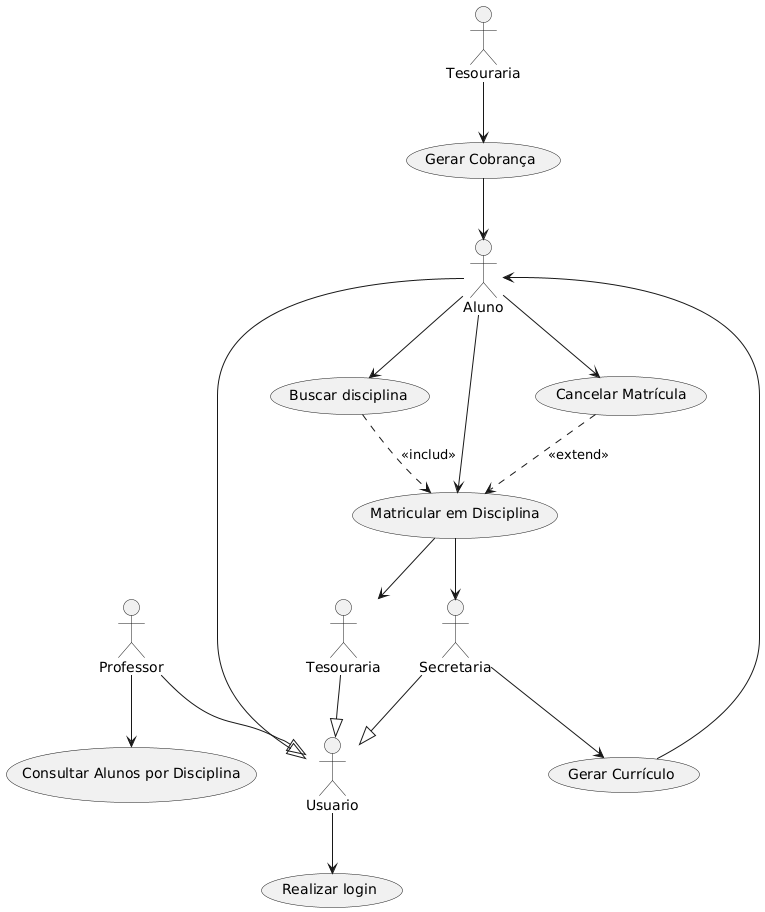

The diagram above was rendered by PlantUML. Its source (embedded in the PNG):
@startuml
' Define os atores
actor Aluno
actor Professor
actor Secretaria
actor SistemaCobranças as "Tesouraria"
actor Usuario

Aluno--|> Usuario
Professor--|> Usuario
Secretaria--|> Usuario
Tesouraria--|> Usuario

' Define os casos de uso
usecase "Gerar Currículo" as UC1
usecase "Consultar Alunos por Disciplina" as UC2
usecase "Matricular em Disciplina" as UC3
usecase "Cancelar Matrícula" as UC4
usecase "Gerar Cobrança" as UC5
usecase "Realizar login" as UC6
usecase "Buscar disciplina" as UC7

' Define as relações entre atores e casos de uso

Usuario --> UC6

Aluno --> UC4
Aluno --> UC3
Aluno --> UC7
UC3 --> Secretaria
UC3 --> Tesouraria

UC4 ..> UC3 : <<extend>>
UC7 ..> UC3 : <<includ>>

Professor --> UC2 

Secretaria --> UC1
UC1 --> Aluno

SistemaCobranças --> UC5
UC5 --> Aluno
@enduml